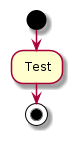

The diagram above was rendered by PlantUML. Its source (embedded in the PNG):
@startuml arduino_uno_sensor_calibration_setup
start
: Test;
stop
@enduml